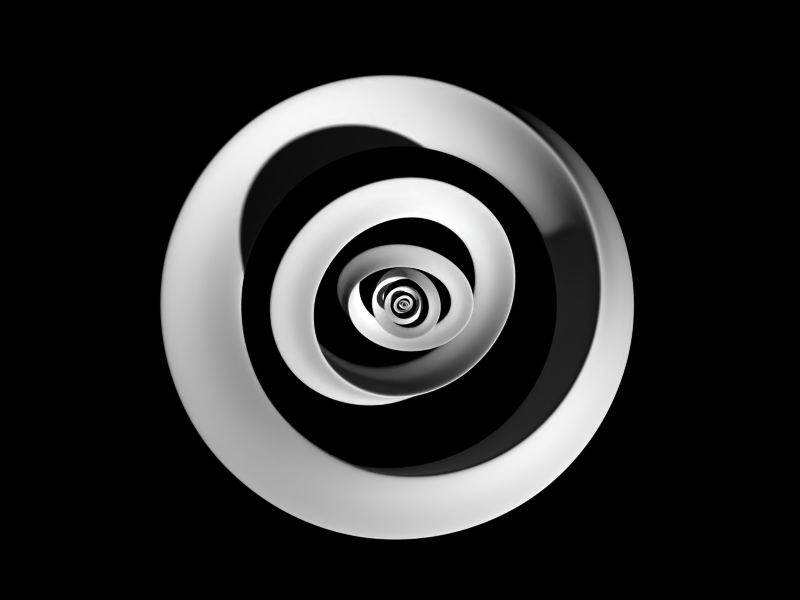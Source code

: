 # Source: mobius.blend  (saved by Blender 2.61.0; exported with 4.5.12 LTS)
import bpy
from mathutils import Matrix  # noqa: F401  (used for matrix-valued properties, if any)

bpy.ops.wm.read_factory_settings(use_empty=True)
scene = bpy.context.scene
scene.name = 'Scene'

# ---- collections
col_collection_1 = bpy.data.collections.new('Collection 1'); scene.collection.children.link(col_collection_1)

# ---- materials (node trees are filled in below, after node groups)
mat_material = bpy.data.materials.new('Material')
mat_material.alpha_threshold = 0.0
mat_material.diffuse_color = (1.0, 1.0, 1.0, 1.0)
mat_material.roughness = 0.5
mat_material.line_color = (0.0, 0.0, 0.0, 1.0)

# ---- material node trees

# ---- world
world_world = bpy.data.worlds.new('World'); scene.world = world_world
world_world.color = (0.0, 0.0, 0.0)
world_world.use_sun_shadow = False
world_world.sun_shadow_jitter_overblur = 0.0
world_world.cycles.sampling_method = 'MANUAL'
world_world.cycles.sample_map_resolution = 256

# ---- cameras
cam_camera_002 = bpy.data.cameras.new('Camera.002')
cam_camera_002.passepartout_alpha = 0.2
cam_camera_002.clip_end = 100.0
cam_camera_002.lens = 35.0
cam_camera_002.sensor_width = 32.0
cam_camera_002.sensor_height = 18.0
cam_camera_002.show_passepartout = False
cam_camera_002.show_safe_areas = True
cam_camera_002.dof.focus_distance = 0.0
cam_camera_002.dof.aperture_fstop = 128.0

# ---- meshes
me_cylinder_001 = bpy.data.meshes.new('Cylinder.001')
me_cylinder_001.from_pydata([(0.1876, -3.306, 3.228e-05), (0.9487, -2.823, 4.704e-05), (0.05025, -2.896, 2.752e-05), (-0.7485, -2.478, 1.074e-05), (-0.2367, -3.22, 1.74e-05), (-0.1989, -4.12, -1.835e-05), (0.1768, -3.273, -0.5185), (0.1673, -3.158, -1.026), (0.1573, -2.966, -1.512), (0.1469, -2.702, -1.963), (0.1362, -2.37, -2.37), (0.125, -1.971, -2.713), (0.1135, -1.524, -2.992), (0.1017, -1.039, -3.199), (0.08956, -0.5274, -3.329), (0.07722, 3.083e-06, -3.38), (0.06466, 0.5286, -3.337), (0.05192, 1.044, -3.214), (0.03905, 1.535, -3.013), (0.02606, 1.99, -2.739), (0.01301, 2.398, -2.398), (-8.199e-05, 2.74, -1.991), (-0.01317, 3.015, -1.536), (-0.02622, 3.217, -1.045), (-0.0392, 3.342, -0.5294), (-0.05206, 3.386, -5.861e-06), (-0.06478, 3.336, 0.5285), (-0.07733, 3.207, 1.042), (-0.08965, 3.0, 1.529), (-0.1017, 2.722, 1.978), (-0.1135, 2.378, 2.378), (-0.125, 1.97, 2.712), (-0.1361, 1.518, 2.979), (-0.1469, 1.031, 3.172), (-0.1572, 0.521, 3.289), (-0.1671, 2.656e-05, 3.326), (-0.1766, -0.5181, 3.271), (-0.1856, -1.02, 3.139), (-0.194, -1.494, 2.931), (-0.2019, -1.929, 2.655), (-0.2093, -2.316, 2.316), (-0.216, -2.637, 1.916), (-0.2222, -2.892, 1.474), (-0.2277, -3.075, 0.9993), (-0.2327, -3.184, 0.5043), (0.9659, -2.843, -0.4501), (0.9781, -2.784, -0.9046), (0.9877, -2.654, -1.352), (0.9945, -2.453, -1.783), (0.9986, -2.185, -2.185), (1.0, -1.844, -2.538), (0.9986, -1.447, -2.84), (0.9945, -1.001, -3.081), (0.9877, -0.5153, -3.253), (0.9781, 6.006e-06, -3.35), (0.9659, 0.5313, -3.354), (0.951, 1.064, -3.275), (0.9335, 1.586, -3.112), (0.9135, 2.083, -2.867), (0.8909, 2.542, -2.542), (0.8659, 2.942, -2.138), (0.8386, 3.278, -1.67), (0.8089, 3.54, -1.15), (0.7771, 3.719, -0.5894), (0.7431, 3.811, 1.401e-05), (0.707, 3.796, 0.6016), (0.6691, 3.687, 1.198), (0.6293, 3.485, 1.776), (0.5877, 3.192, 2.319), (0.5446, 2.814, 2.814), (0.5, 2.352, 3.238), (0.454, 1.827, 3.586), (0.4068, 1.251, 3.849), (0.3585, 0.637, 4.019), (0.3092, -2.011e-05, 4.091), (0.259, -0.6421, 4.05), (0.2082, -1.27, 3.91), (0.1567, -1.871, 3.671), (0.1049, -2.427, 3.341), (0.05276, -2.926, 2.926), (0.0005002, -3.345, 2.43), (-0.05176, -3.68, 1.875), (-0.1039, -3.925, 1.275), (-0.1557, -4.071, 0.6453), (0.0647, -2.86, -0.4528), (0.07726, -2.755, -0.8953), (0.08959, -2.585, -1.317), (0.1017, -2.353, -1.71), (0.1135, -2.064, -2.064), (0.125, -1.717, -2.363), (0.1361, -1.328, -2.606), (0.1469, -0.9063, -2.789), (0.1573, -0.4602, -2.907), (0.1672, -4.88e-06, -2.956), (0.1767, 0.4629, -2.924), (0.1857, 0.917, -2.822), (0.1942, 1.352, -2.653), (0.2022, 1.758, -2.419), (0.2096, 2.125, -2.125), (0.2164, 2.436, -1.77), (0.2227, 2.692, -1.372), (0.2283, 2.884, -0.9372), (0.2333, 3.009, -0.4766), (0.2377, 3.064, -2.478e-05), (0.2414, 3.034, 0.4804), (0.2445, 2.931, 0.9524), (0.2469, 2.757, 1.405), (0.2486, 2.516, 1.828), (0.2496, 2.211, 2.211), (0.25, 1.843, 2.537), (0.2497, 1.429, 2.804), (0.2487, 0.9764, 3.005), (0.247, 0.4966, 3.135), (0.2447, 4.746e-05, 3.192), (0.2417, -0.5005, 3.16), (0.238, -0.9919, 3.053), (0.2337, -1.463, 2.871), (0.2287, -1.902, 2.618), (0.2232, -2.3, 2.3), (0.217, -2.637, 1.916), (0.2102, -2.912, 1.484), (0.2029, -3.118, 1.013), (0.195, -3.251, 0.515), (-0.7071, -2.4, -0.3797), (-0.6691, -2.275, -0.7392), (-0.6293, -2.101, -1.07), (-0.5878, -1.883, -1.369), (-0.5446, -1.629, -1.629), (-0.5, -1.335, -1.837), (-0.454, -1.019, -1.999), (-0.4068, -0.6865, -2.113), (-0.3584, -0.3442, -2.176), (-0.3091, -1.635e-05, -2.191), (-0.2589, 0.339, -2.144), (-0.208, 0.6665, -2.051), (-0.1565, 0.9747, -1.913), (-0.1046, 1.26, -1.733), (-0.05242, 1.515, -1.515), (-9.206e-05, 1.728, -1.256), (0.05224, 1.903, -0.9697), (0.1044, 2.035, -0.6613), (0.1563, 2.122, -0.3356), (0.2078, 2.163, -7.042e-05), (0.2587, 2.144, 0.3389), (0.3089, 2.076, 0.6746), (0.3583, 1.961, 0.9989), (0.4067, 1.798, 1.307), (0.454, 1.591, 1.591), (0.5, 1.335, 1.836), (0.5447, 1.042, 2.045), (0.5878, 0.7183, 2.211), (0.6294, 0.3685, 2.329), (0.6693, 7.901e-05, 2.397), (0.7073, -0.3793, 2.398), (0.7434, -0.7612, 2.343), (0.7774, -1.136, 2.231), (0.8094, -1.497, 2.06), (0.8391, -1.835, 1.835), (0.8665, -2.131, 1.549), (0.8916, -2.386, 1.216), (0.9142, -2.592, 0.8422), (0.9343, -2.741, 0.4341), (-0.2415, -3.162, -0.5009), (-0.2445, -3.031, -0.9849), (-0.2469, -2.828, -1.441), (-0.2486, -2.559, -1.859), (-0.2497, -2.231, -2.231), (-0.25, -1.844, -2.538), (-0.2497, -1.417, -2.782), (-0.2487, -0.9607, -2.957), (-0.247, -0.4846, -3.06), (-0.2446, -4.625e-06, -3.09), (-0.2415, 0.4805, -3.034), (-0.2378, 0.9448, -2.908), (-0.2335, 1.383, -2.713), (-0.2285, 1.784, -2.455), (-0.2228, 2.141, -2.141), (-0.2166, 2.436, -1.77), (-0.2098, 2.671, -1.361), (-0.2023, 2.841, -0.9232), (-0.1944, 2.942, -0.4659), (-0.1859, 2.974, -2.755e-05), (-0.1769, 2.923, 0.4628), (-0.1674, 2.804, 0.911), (-0.1574, 2.619, 1.335), (-0.147, 2.373, 1.725), (-0.1362, 2.072, 2.072), (-0.125, 1.716, 2.362), (-0.1135, 1.322, 2.593), (-0.1016, 0.8977, 2.763), (-0.0895, 0.4539, 2.866), (-0.07713, 5.439e-05, 2.902), (-0.06453, -0.4524, 2.858), (-0.05175, -0.8925, 2.747), (-0.03883, -1.31, 2.571), (-0.02579, -1.696, 2.335), (-0.01267, -2.043, 2.043), (0.0004814, -2.333, 1.696), (0.01364, -2.568, 1.309), (0.02677, -2.742, 0.8911), (0.03984, -2.851, 0.4515), (-0.2588, -4.053, -0.6424), (-0.309, -3.886, -1.263), (-0.3584, -3.625, -1.847), (-0.4067, -3.277, -2.381), (-0.454, -2.852, -2.852), (-0.5, -2.353, -3.239), (-0.5447, -1.804, -3.541), (-0.5878, -1.219, -3.751), (-0.6293, -0.6127, -3.866), (-0.6692, 1.2e-05, -3.885), (-0.7072, 0.6017, -3.797), (-0.7432, 1.175, -3.618), (-0.7772, 1.709, -3.354), (-0.8091, 2.189, -3.013), (-0.8387, 2.607, -2.607), (-0.8661, 2.942, -2.138), (-0.8911, 3.197, -1.629), (-0.9136, 3.368, -1.094), (-0.9337, 3.452, -0.5469), (-0.9511, 3.45, -3.355e-06), (-0.966, 3.353, 0.5312), (-0.9782, 3.178, 1.033), (-0.9877, 2.932, 1.494), (-0.9946, 2.622, 1.905), (-0.9987, 2.258, 2.258), (-1.0, 1.843, 2.537), (-0.9986, 1.399, 2.745), (-0.9945, 0.936, 2.881), (-0.9876, 0.4659, 2.942), (-0.978, 3.072e-05, 2.932), (-0.9658, -0.4497, 2.841), (-0.9508, -0.8726, 2.686), (-0.9333, -1.259, 2.472), (-0.9132, -1.604, 2.207), (-0.8906, -1.899, 1.899), (-0.8655, -2.131, 1.549), (-0.8381, -2.305, 1.175), (-0.8084, -2.42, 0.7863), (-0.7764, -2.474, 0.3915)], [], [(0, 6, 45, 1), (6, 7, 46, 45), (7, 8, 47, 46), (8, 9, 48, 47), (9, 10, 49, 48), (10, 11, 50, 49), (11, 12, 51, 50), (12, 13, 52, 51), (13, 14, 53, 52), (14, 15, 54, 53), (15, 16, 55, 54), (16, 17, 56, 55), (17, 18, 57, 56), (18, 19, 58, 57), (19, 20, 59, 58), (20, 21, 60, 59), (21, 22, 61, 60), (22, 23, 62, 61), (23, 24, 63, 62), (24, 25, 64, 63), (25, 26, 65, 64), (26, 27, 66, 65), (27, 28, 67, 66), (28, 29, 68, 67), (29, 30, 69, 68), (30, 31, 70, 69), (31, 32, 71, 70), (32, 33, 72, 71), (33, 34, 73, 72), (34, 35, 74, 73), (35, 36, 75, 74), (36, 37, 76, 75), (37, 38, 77, 76), (38, 39, 78, 77), (39, 40, 79, 78), (40, 41, 80, 79), (41, 42, 81, 80), (42, 43, 82, 81), (43, 44, 83, 82), (44, 4, 5, 83), (1, 45, 84, 2), (45, 46, 85, 84), (46, 47, 86, 85), (47, 48, 87, 86), (48, 49, 88, 87), (49, 50, 89, 88), (50, 51, 90, 89), (51, 52, 91, 90), (52, 53, 92, 91), (53, 54, 93, 92), (54, 55, 94, 93), (55, 56, 95, 94), (56, 57, 96, 95), (57, 58, 97, 96), (58, 59, 98, 97), (59, 60, 99, 98), (60, 61, 100, 99), (61, 62, 101, 100), (62, 63, 102, 101), (63, 64, 103, 102), (64, 65, 104, 103), (65, 66, 105, 104), (66, 67, 106, 105), (67, 68, 107, 106), (68, 69, 108, 107), (69, 70, 109, 108), (70, 71, 110, 109), (71, 72, 111, 110), (72, 73, 112, 111), (73, 74, 113, 112), (74, 75, 114, 113), (75, 76, 115, 114), (76, 77, 116, 115), (77, 78, 117, 116), (78, 79, 118, 117), (79, 80, 119, 118), (80, 81, 120, 119), (81, 82, 121, 120), (82, 83, 122, 121), (0, 122, 83, 5), (2, 84, 123, 3), (84, 85, 124, 123), (85, 86, 125, 124), (86, 87, 126, 125), (87, 88, 127, 126), (88, 89, 128, 127), (89, 90, 129, 128), (90, 91, 130, 129), (91, 92, 131, 130), (92, 93, 132, 131), (93, 94, 133, 132), (94, 95, 134, 133), (95, 96, 135, 134), (96, 97, 136, 135), (97, 98, 137, 136), (98, 99, 138, 137), (99, 100, 139, 138), (100, 101, 140, 139), (101, 102, 141, 140), (102, 103, 142, 141), (103, 104, 143, 142), (104, 105, 144, 143), (105, 106, 145, 144), (106, 107, 146, 145), (107, 108, 147, 146), (108, 109, 148, 147), (109, 110, 149, 148), (110, 111, 150, 149), (111, 112, 151, 150), (112, 113, 152, 151), (113, 114, 153, 152), (114, 115, 154, 153), (115, 116, 155, 154), (116, 117, 156, 155), (117, 118, 157, 156), (118, 119, 158, 157), (119, 120, 159, 158), (120, 121, 160, 159), (121, 122, 161, 160), (122, 0, 1, 161), (3, 123, 162, 4), (123, 124, 163, 162), (124, 125, 164, 163), (125, 126, 165, 164), (126, 127, 166, 165), (127, 128, 167, 166), (128, 129, 168, 167), (129, 130, 169, 168), (130, 131, 170, 169), (131, 132, 171, 170), (132, 133, 172, 171), (133, 134, 173, 172), (134, 135, 174, 173), (135, 136, 175, 174), (136, 137, 176, 175), (137, 138, 177, 176), (138, 139, 178, 177), (139, 140, 179, 178), (140, 141, 180, 179), (141, 142, 181, 180), (142, 143, 182, 181), (143, 144, 183, 182), (144, 145, 184, 183), (145, 146, 185, 184), (146, 147, 186, 185), (147, 148, 187, 186), (148, 149, 188, 187), (149, 150, 189, 188), (150, 151, 190, 189), (151, 152, 191, 190), (152, 153, 192, 191), (153, 154, 193, 192), (154, 155, 194, 193), (155, 156, 195, 194), (156, 157, 196, 195), (157, 158, 197, 196), (158, 159, 198, 197), (159, 160, 199, 198), (160, 161, 200, 199), (161, 1, 2, 200), (4, 162, 201, 5), (162, 163, 202, 201), (163, 164, 203, 202), (164, 165, 204, 203), (165, 166, 205, 204), (166, 167, 206, 205), (167, 168, 207, 206), (168, 169, 208, 207), (169, 170, 209, 208), (170, 171, 210, 209), (171, 172, 211, 210), (172, 173, 212, 211), (173, 174, 213, 212), (174, 175, 214, 213), (175, 176, 215, 214), (176, 177, 216, 215), (177, 178, 217, 216), (178, 179, 218, 217), (179, 180, 219, 218), (180, 181, 220, 219), (181, 182, 221, 220), (182, 183, 222, 221), (183, 184, 223, 222), (184, 185, 224, 223), (185, 186, 225, 224), (186, 187, 226, 225), (187, 188, 227, 226), (188, 189, 228, 227), (189, 190, 229, 228), (190, 191, 230, 229), (191, 192, 231, 230), (192, 193, 232, 231), (193, 194, 233, 232), (194, 195, 234, 233), (195, 196, 235, 234), (196, 197, 236, 235), (197, 198, 237, 236), (198, 199, 238, 237), (199, 200, 239, 238), (200, 2, 3, 239), (6, 0, 5, 201), (7, 6, 201, 202), (8, 7, 202, 203), (9, 8, 203, 204), (10, 9, 204, 205), (11, 10, 205, 206), (12, 11, 206, 207), (13, 12, 207, 208), (14, 13, 208, 209), (15, 14, 209, 210), (16, 15, 210, 211), (17, 16, 211, 212), (18, 17, 212, 213), (19, 18, 213, 214), (20, 19, 214, 215), (21, 20, 215, 216), (22, 21, 216, 217), (23, 22, 217, 218), (24, 23, 218, 219), (25, 24, 219, 220), (26, 25, 220, 221), (27, 26, 221, 222), (28, 27, 222, 223), (29, 28, 223, 224), (30, 29, 224, 225), (31, 30, 225, 226), (32, 31, 226, 227), (33, 32, 227, 228), (34, 33, 228, 229), (35, 34, 229, 230), (36, 35, 230, 231), (37, 36, 231, 232), (38, 37, 232, 233), (39, 38, 233, 234), (40, 39, 234, 235), (41, 40, 235, 236), (42, 41, 236, 237), (43, 42, 237, 238), (44, 43, 238, 239), (4, 44, 239, 3)])
me_cylinder_001.materials.append(mat_material)
me_cylinder_001.use_remesh_preserve_volume = False
me_cylinder_001.use_remesh_preserve_attributes = False
me_cylinder_001.use_mirror_vertex_groups = False
me_cylinder_001.update()

# ---- objects
ob_empty = bpy.data.objects.new('Empty', None)
ob_camera = bpy.data.objects.new('Camera', cam_camera_002)
ob_cylinder = bpy.data.objects.new('Cylinder', me_cylinder_001)

# ---- transforms, parenting, visibility, modifiers, constraints
ob_empty.location = (0.0, 0.0, 1.014)
ob_empty.rotation_euler = (0.8038, 2.106, -0.9022)
ob_empty.scale = (0.3464, 0.3464, 0.3464)
ob_empty.empty_image_offset = (0.0, 0.0)
ob_empty.lineart.crease_threshold = 0.0
ob_camera.location = (0.0, 0.0, 8.933)
ob_camera.lock_rotations_4d = False
ob_camera.empty_display_type = 'ARROWS'
ob_camera.lineart.crease_threshold = 0.0
ob_cylinder.location = (0.0, 0.0, -0.1132)
ob_cylinder.rotation_euler = (-1.219, 1.624, -1.384)
ob_cylinder.scale = (0.6526, 0.6526, 0.6526)
ob_cylinder.lock_rotations_4d = False
ob_cylinder.empty_display_type = 'ARROWS'
ob_cylinder.lineart.crease_threshold = 0.0
_m = ob_cylinder.modifiers.new('Subsurf', 'SUBSURF')
_m.uv_smooth = 'PRESERVE_CORNERS'
_m.render_levels = 4
_m.show_only_control_edges = False
_m = ob_cylinder.modifiers.new('Array', 'ARRAY')
_m.count = 9
_m.constant_offset_displace = (0.0, 0.0, 0.0)
_m.use_object_offset = True
_m.offset_object = ob_empty

# ---- collection membership
col_collection_1.objects.link(ob_empty)
col_collection_1.objects.link(ob_camera)
col_collection_1.objects.link(ob_cylinder)

# ---- scene / render settings (as saved in the file)
scene.camera = ob_camera
scene.frame_start = 1; scene.frame_end = 250; scene.frame_set(1)
scene.render.engine = 'BLENDER_EEVEE_NEXT'
scene.render.image_settings.color_mode = 'BW'
scene.render.image_settings.quality = 100
scene.render.image_settings.compression = 100
scene.render.image_settings.exr_codec = 'RLE'
scene.render.resolution_x = 1024
scene.render.resolution_y = 768
scene.render.pixel_aspect_x = 100.0
scene.render.pixel_aspect_y = 100.0
scene.render.fps = 25
scene.render.dither_intensity = 0.0
scene.render.use_compositing = False
scene.render.use_sequencer = False
scene.render.bake_margin = 2
scene.render.bake_bias = 0.0
scene.render.use_stamp_time = False
scene.render.use_stamp_date = False
scene.render.use_stamp_frame = False
scene.render.use_stamp_camera = False
scene.render.use_stamp_scene = False
scene.render.use_stamp_filename = False
scene.render.use_stamp_render_time = False
scene.render.stamp_font_size = 0
scene.cycles.use_denoising = False
scene.cycles.samples = 10
scene.cycles.sampling_pattern = 'TABULATED_SOBOL'
scene.cycles.light_sampling_threshold = 0.0
scene.cycles.use_adaptive_sampling = False
scene.cycles.use_light_tree = False
scene.cycles.blur_glossy = 0.0
scene.cycles.volume_bounces = 1
scene.cycles.pixel_filter_type = 'GAUSSIAN'
scene.cycles.sample_clamp_indirect = 0.0
scene.view_settings.view_transform = 'Raw'
bpy.context.view_layer.update()

# ---- added for rendering (the .blend has no usable light): sun
light_auto_sun = bpy.data.lights.new('AutoSun', 'SUN')
light_auto_sun.energy = 3.0
light_auto_sun.angle = 0.0523599
ob_auto_sun = bpy.data.objects.new('AutoSun', light_auto_sun)
scene.collection.objects.link(ob_auto_sun)
ob_auto_sun.rotation_euler = (0.872665, 0.174533, 0.523599)
bpy.context.view_layer.update()
